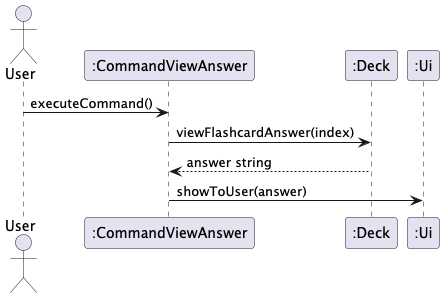

The diagram above was rendered by PlantUML. Its source (embedded in the PNG):
@startuml
actor User
participant ":CommandViewAnswer" as CommandViewAnswer
participant ":Deck" as Deck
participant ":Ui" as Ui
User -> CommandViewAnswer : executeCommand()
CommandViewAnswer -> Deck : viewFlashcardAnswer(index)
Deck --> CommandViewAnswer : answer string
CommandViewAnswer -> Ui : showToUser(answer)
@enduml